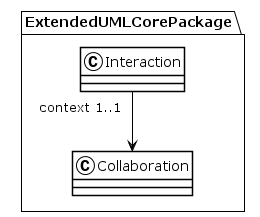

The diagram above was rendered by PlantUML. Its source (embedded in the PNG):
@startuml
!theme plain
package ExtendedUMLCorePackage {
class Interaction {
}
Interaction "context 1..1" --> Collaboration
class Collaboration {
}
}
@enduml